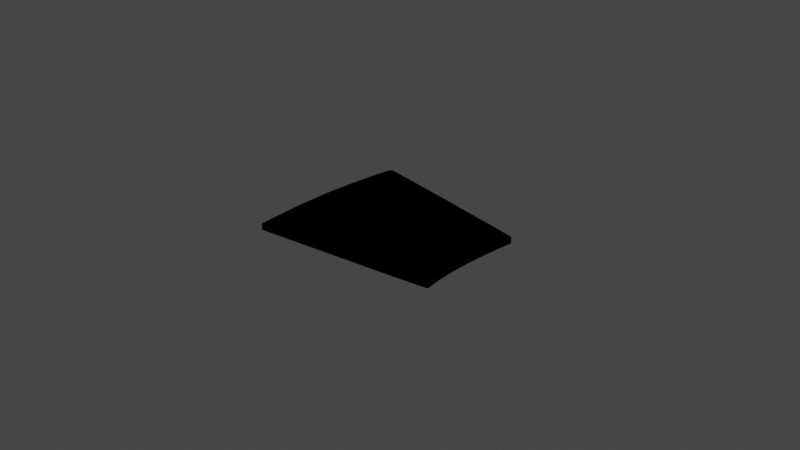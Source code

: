 # Source: Viereckgr.blend  (saved by Blender 2.93.20; exported with 4.5.12 LTS)
import bpy
from mathutils import Matrix  # noqa: F401  (used for matrix-valued properties, if any)

bpy.ops.wm.read_factory_settings(use_empty=True)
scene = bpy.context.scene
scene.name = 'Scene'

# ---- collections
col_collection = bpy.data.collections.new('Collection'); scene.collection.children.link(col_collection)

# ---- materials (node trees are filled in below, after node groups)
mat_svgmat_001 = bpy.data.materials.new('SVGMat.001')
mat_svgmat_001.use_transparent_shadow = False
mat_svgmat_001.diffuse_color = (0.0, 0.0, 0.0, 1.0)

# ---- material node trees

# ---- world
world_world = bpy.data.worlds.new('World'); scene.world = world_world
world_world.use_nodes = True; world_world.node_tree.nodes.clear()
_N = world_world.node_tree.nodes; _L = world_world.node_tree.links
n0 = _N.new('ShaderNodeOutputWorld'); n0.name = 'World Output'; n0.location = (300, 300)
n1 = _N.new('ShaderNodeBackground'); n1.name = 'Background'; n1.location = (10, 300)
n1.inputs[0].default_value = (0.05088, 0.05088, 0.05088, 1.0)
_L.new(n1.outputs[0], n0.inputs[0])
n0.is_active_output = True
world_world.color = (0.05088, 0.05088, 0.05088)
world_world.use_sun_shadow = False
world_world.sun_shadow_jitter_overblur = 0.0

# ---- lights
light_light = bpy.data.lights.new('Light', 'POINT')
light_light.transmission_factor = 0.0
light_light.energy = 1000.0
light_light.shadow_soft_size = 0.1
light_light.shadow_maximum_resolution = 0.006
light_light.use_absolute_resolution = True

# ---- meshes
me_curve_071 = bpy.data.meshes.new('Curve.071')
me_curve_071.from_pydata([(0.008488, 0.09652, 0.0), (0.008321, 0.09553, 0.0), (0.008151, 0.0945, 0.0), (0.007979, 0.09345, 0.0), (0.007809, 0.09238, 0.0), (0.007643, 0.09133, 0.0), (0.007483, 0.09029, 0.0), (0.007332, 0.08928, 0.0), (0.007191, 0.08832, 0.0), (0.007065, 0.08741, 0.0), (0.006954, 0.08658, 0.0), (0.006862, 0.08584, 0.0), (0.006791, 0.08519, 0.0), (0.00673, 0.08459, 0.0), (0.006666, 0.08399, 0.0), (0.006601, 0.0834, 0.0), (0.006536, 0.08281, 0.0), (0.006471, 0.08223, 0.0), (0.006408, 0.08168, 0.0), (0.006348, 0.08116, 0.0), (0.006291, 0.08068, 0.0), (0.006239, 0.08024, 0.0), (0.006192, 0.07985, 0.0), (0.006152, 0.07952, 0.0), (0.00612, 0.07926, 0.0), (0.006036, 0.0785, 0.0), (0.00595, 0.07739, 0.0), (0.005865, 0.07598, 0.0), (0.005782, 0.07433, 0.0), (0.005703, 0.07253, 0.0), (0.005631, 0.07062, 0.0), (0.005568, 0.06866, 0.0), (0.005516, 0.06674, 0.0), (0.005477, 0.06489, 0.0), (0.005453, 0.0632, 0.0), (0.005447, 0.06173, 0.0), (0.00546, 0.06053, 0.0), (0.00547, 0.06005, 0.0), (0.005479, 0.05956, 0.0), (0.005487, 0.05907, 0.0), (0.005493, 0.05857, 0.0), (0.005498, 0.05808, 0.0), (0.005501, 0.0576, 0.0), (0.005503, 0.05713, 0.0), (0.005502, 0.05669, 0.0), (0.0055, 0.05629, 0.0), (0.005496, 0.05592, 0.0), (0.00549, 0.05559, 0.0), (0.005481, 0.05531, 0.0), (0.005485, 0.05505, 0.0), (0.005491, 0.05477, 0.0), (0.005498, 0.05448, 0.0), (0.005507, 0.05418, 0.0), (0.005517, 0.05387, 0.0), (0.005529, 0.05357, 0.0), (0.005542, 0.05326, 0.0), (0.005556, 0.05297, 0.0), (0.005571, 0.05268, 0.0), (0.005586, 0.05242, 0.0), (0.005603, 0.05217, 0.0), (0.005619, 0.05195, 0.0), (0.005622, 0.05192, 0.0), (0.005631, 0.05184, 0.0), (0.005644, 0.05171, 0.0), (0.00566, 0.05156, 0.0), (0.005678, 0.05138, 0.0), (0.005698, 0.05119, 0.0), (0.005717, 0.051, 0.0), (0.005736, 0.05082, 0.0), (0.005752, 0.05067, 0.0), (0.005765, 0.05054, 0.0), (0.005773, 0.05046, 0.0), (0.005777, 0.05043, 0.0), (0.01572, 0.05112, 0.0), (0.02357, 0.05168, 0.0), (0.03068, 0.05219, 0.0), (0.03706, 0.05266, 0.0), (0.04273, 0.05308, 0.0), (0.0477, 0.05345, 0.0), (0.05197, 0.05378, 0.0), (0.05557, 0.05407, 0.0), (0.0585, 0.05432, 0.0), (0.06077, 0.05452, 0.0), (0.0624, 0.05469, 0.0), (0.06339, 0.05481, 0.0), (0.06376, 0.0549, 0.0), (0.06379, 0.05496, 0.0), (0.06381, 0.05505, 0.0), (0.06383, 0.05517, 0.0), (0.06384, 0.05533, 0.0), (0.06385, 0.05551, 0.0), (0.06386, 0.05572, 0.0), (0.06385, 0.05595, 0.0), (0.06385, 0.0562, 0.0), (0.06384, 0.05646, 0.0), (0.06382, 0.05673, 0.0), (0.0638, 0.05702, 0.0), (0.06378, 0.05731, 0.0), (0.06369, 0.05833, 0.0), (0.06362, 0.05948, 0.0), (0.06358, 0.06076, 0.0), (0.06356, 0.06215, 0.0), (0.06356, 0.06361, 0.0), (0.06358, 0.06514, 0.0), (0.06363, 0.06671, 0.0), (0.06369, 0.06831, 0.0), (0.06378, 0.06991, 0.0), (0.06389, 0.0715, 0.0), (0.06402, 0.07305, 0.0), (0.06417, 0.07455, 0.0), (0.0643, 0.07578, 0.0), (0.06446, 0.07716, 0.0), (0.06465, 0.07864, 0.0), (0.06486, 0.08018, 0.0), (0.06508, 0.08174, 0.0), (0.0653, 0.08329, 0.0), (0.06553, 0.08478, 0.0), (0.06574, 0.08617, 0.0), (0.06595, 0.08742, 0.0), (0.06614, 0.08848, 0.0), (0.0663, 0.08933, 0.0), (0.06643, 0.08991, 0.0), (0.06635, 0.08997, 0.0), (0.0661, 0.09008, 0.0), (0.06569, 0.09022, 0.0), (0.06512, 0.0904, 0.0), (0.06442, 0.09061, 0.0), (0.06359, 0.09085, 0.0), (0.06265, 0.09111, 0.0), (0.0616, 0.09139, 0.0), (0.06047, 0.09169, 0.0), (0.05925, 0.092, 0.0), (0.05797, 0.09233, 0.0), (0.05664, 0.09266, 0.0), (0.05526, 0.09298, 0.0), (0.05389, 0.0933, 0.0), (0.05253, 0.09362, 0.0), (0.0512, 0.09394, 0.0), (0.04992, 0.09425, 0.0), (0.0487, 0.09455, 0.0), (0.04755, 0.09483, 0.0), (0.04651, 0.09509, 0.0), (0.04557, 0.09532, 0.0), (0.04476, 0.09552, 0.0), (0.0441, 0.09569, 0.0), (0.04359, 0.09582, 0.0), (0.04131, 0.0964, 0.0), (0.03846, 0.09711, 0.0), (0.03517, 0.09792, 0.0), (0.0316, 0.09878, 0.0), (0.02789, 0.09967, 0.0), (0.02419, 0.1005, 0.0), (0.02063, 0.1014, 0.0), (0.01738, 0.1021, 0.0), (0.01457, 0.1028, 0.0), (0.01234, 0.1033, 0.0), (0.01085, 0.1036, 0.0), (0.01024, 0.1036, 0.0), (0.01017, 0.1036, 0.0), (0.01008, 0.1034, 0.0), (0.009969, 0.103, 0.0), (0.009841, 0.1026, 0.0), (0.009699, 0.1021, 0.0), (0.009545, 0.1015, 0.0), (0.009381, 0.1008, 0.0), (0.009209, 0.1001, 0.0), (0.009031, 0.09925, 0.0), (0.008851, 0.09839, 0.0), (0.008669, 0.09747, 0.0), (0.008488, 0.09652, 0.001992), (0.008321, 0.09553, 0.001992), (0.008151, 0.0945, 0.001992), (0.007979, 0.09345, 0.001992), (0.007809, 0.09238, 0.001992), (0.007643, 0.09133, 0.001992), (0.007483, 0.09029, 0.001992), (0.007332, 0.08928, 0.001992), (0.007191, 0.08832, 0.001992), (0.007065, 0.08741, 0.001992), (0.006954, 0.08658, 0.001992), (0.006862, 0.08584, 0.001992), (0.006791, 0.08519, 0.001992), (0.00673, 0.08459, 0.001992), (0.006666, 0.08399, 0.001992), (0.006601, 0.0834, 0.001992), (0.006536, 0.08281, 0.001992), (0.006471, 0.08223, 0.001992), (0.006408, 0.08168, 0.001992), (0.006348, 0.08116, 0.001992), (0.006291, 0.08068, 0.001992), (0.006239, 0.08024, 0.001992), (0.006192, 0.07985, 0.001992), (0.006152, 0.07952, 0.001992), (0.00612, 0.07926, 0.001992), (0.006036, 0.0785, 0.001992), (0.00595, 0.07739, 0.001992), (0.005865, 0.07598, 0.001992), (0.005782, 0.07433, 0.001992), (0.005703, 0.07253, 0.001992), (0.005631, 0.07062, 0.001992), (0.005568, 0.06866, 0.001992), (0.005516, 0.06674, 0.001992), (0.005477, 0.06489, 0.001992), (0.005453, 0.0632, 0.001992), (0.005447, 0.06173, 0.001992), (0.00546, 0.06053, 0.001992), (0.00547, 0.06005, 0.001992), (0.005479, 0.05956, 0.001992), (0.005487, 0.05907, 0.001992), (0.005493, 0.05857, 0.001992), (0.005498, 0.05808, 0.001992), (0.005501, 0.0576, 0.001992), (0.005503, 0.05713, 0.001992), (0.005502, 0.05669, 0.001992), (0.0055, 0.05629, 0.001992), (0.005496, 0.05592, 0.001992), (0.00549, 0.05559, 0.001992), (0.005481, 0.05531, 0.001992), (0.005485, 0.05505, 0.001992), (0.005491, 0.05477, 0.001992), (0.005498, 0.05448, 0.001992), (0.005507, 0.05418, 0.001992), (0.005517, 0.05387, 0.001992), (0.005529, 0.05357, 0.001992), (0.005542, 0.05326, 0.001992), (0.005556, 0.05297, 0.001992), (0.005571, 0.05268, 0.001992), (0.005586, 0.05242, 0.001992), (0.005603, 0.05217, 0.001992), (0.005619, 0.05195, 0.001992), (0.005622, 0.05192, 0.001992), (0.005631, 0.05184, 0.001992), (0.005644, 0.05171, 0.001992), (0.00566, 0.05156, 0.001992), (0.005678, 0.05138, 0.001992), (0.005698, 0.05119, 0.001992), (0.005717, 0.051, 0.001992), (0.005736, 0.05082, 0.001992), (0.005752, 0.05067, 0.001992), (0.005765, 0.05054, 0.001992), (0.005773, 0.05046, 0.001992), (0.005777, 0.05043, 0.001992), (0.01572, 0.05112, 0.001992), (0.02357, 0.05168, 0.001992), (0.03068, 0.05219, 0.001992), (0.03706, 0.05266, 0.001992), (0.04273, 0.05308, 0.001992), (0.0477, 0.05345, 0.001992), (0.05197, 0.05378, 0.001992), (0.05557, 0.05407, 0.001992), (0.0585, 0.05432, 0.001992), (0.06077, 0.05452, 0.001992), (0.0624, 0.05469, 0.001992), (0.06339, 0.05481, 0.001992), (0.06376, 0.0549, 0.001992), (0.06379, 0.05496, 0.001992), (0.06381, 0.05505, 0.001992), (0.06383, 0.05517, 0.001992), (0.06384, 0.05533, 0.001992), (0.06385, 0.05551, 0.001992), (0.06386, 0.05572, 0.001992), (0.06385, 0.05595, 0.001992), (0.06385, 0.0562, 0.001992), (0.06384, 0.05646, 0.001992), (0.06382, 0.05673, 0.001992), (0.0638, 0.05702, 0.001992), (0.06378, 0.05731, 0.001992), (0.06369, 0.05833, 0.001992), (0.06362, 0.05948, 0.001992), (0.06358, 0.06076, 0.001992), (0.06356, 0.06215, 0.001992), (0.06356, 0.06361, 0.001992), (0.06358, 0.06514, 0.001992), (0.06363, 0.06671, 0.001992), (0.06369, 0.06831, 0.001992), (0.06378, 0.06991, 0.001992), (0.06389, 0.0715, 0.001992), (0.06402, 0.07305, 0.001992), (0.06417, 0.07455, 0.001992), (0.0643, 0.07578, 0.001992), (0.06446, 0.07716, 0.001992), (0.06465, 0.07864, 0.001992), (0.06486, 0.08018, 0.001992), (0.06508, 0.08174, 0.001992), (0.0653, 0.08329, 0.001992), (0.06553, 0.08478, 0.001992), (0.06574, 0.08617, 0.001992), (0.06595, 0.08742, 0.001992), (0.06614, 0.08848, 0.001992), (0.0663, 0.08933, 0.001992), (0.06643, 0.08991, 0.001992), (0.06635, 0.08997, 0.001992), (0.0661, 0.09008, 0.001992), (0.06569, 0.09022, 0.001992), (0.06512, 0.0904, 0.001992), (0.06442, 0.09061, 0.001992), (0.06359, 0.09085, 0.001992), (0.06265, 0.09111, 0.001992), (0.0616, 0.09139, 0.001992), (0.06047, 0.09169, 0.001992), (0.05925, 0.092, 0.001992), (0.05797, 0.09233, 0.001992), (0.05664, 0.09266, 0.001992), (0.05526, 0.09298, 0.001992), (0.05389, 0.0933, 0.001992), (0.05253, 0.09362, 0.001992), (0.0512, 0.09394, 0.001992), (0.04992, 0.09425, 0.001992), (0.0487, 0.09455, 0.001992), (0.04755, 0.09483, 0.001992), (0.04651, 0.09509, 0.001992), (0.04557, 0.09532, 0.001992), (0.04476, 0.09552, 0.001992), (0.0441, 0.09569, 0.001992), (0.04359, 0.09582, 0.001992), (0.04131, 0.0964, 0.001992), (0.03846, 0.09711, 0.001992), (0.03517, 0.09792, 0.001992), (0.0316, 0.09878, 0.001992), (0.02789, 0.09967, 0.001992), (0.02419, 0.1005, 0.001992), (0.02063, 0.1014, 0.001992), (0.01738, 0.1021, 0.001992), (0.01457, 0.1028, 0.001992), (0.01234, 0.1033, 0.001992), (0.01085, 0.1036, 0.001992), (0.01024, 0.1036, 0.001992), (0.01017, 0.1036, 0.001992), (0.01008, 0.1034, 0.001992), (0.009969, 0.103, 0.001992), (0.009841, 0.1026, 0.001992), (0.009699, 0.1021, 0.001992), (0.009545, 0.1015, 0.001992), (0.009381, 0.1008, 0.001992), (0.009209, 0.1001, 0.001992), (0.009031, 0.09925, 0.001992), (0.008851, 0.09839, 0.001992), (0.008669, 0.09747, 0.001992)], [], [(158, 157, 156), (159, 158, 156), (160, 159, 156), (160, 156, 155), (161, 160, 155), (162, 161, 155), (162, 155, 154), (163, 162, 154), (164, 163, 154), (164, 154, 153), (165, 164, 153), (166, 165, 153), (166, 153, 152), (167, 166, 152), (168, 167, 152), (168, 152, 151), (0, 168, 151), (1, 0, 151), (1, 151, 150), (2, 1, 150), (3, 2, 150), (3, 150, 149), (4, 3, 149), (5, 4, 149), (5, 149, 148), (6, 5, 148), (6, 148, 147), (7, 6, 147), (8, 7, 147), (8, 147, 146), (9, 8, 146), (10, 9, 146), (10, 146, 145), (11, 10, 145), (12, 11, 145), (12, 145, 144), (12, 144, 143), (13, 12, 143), (13, 143, 142), (13, 142, 141), (14, 13, 141), (14, 141, 140), (15, 14, 140), (15, 140, 139), (16, 15, 139), (16, 139, 138), (17, 16, 138), (17, 138, 137), (18, 17, 137), (19, 18, 137), (19, 137, 136), (20, 19, 136), (20, 136, 135), (21, 20, 135), (22, 21, 135), (22, 135, 134), (23, 22, 134), (24, 23, 134), (24, 134, 133), (25, 24, 133), (25, 133, 132), (26, 25, 132), (26, 132, 131), (27, 26, 131), (27, 131, 130), (27, 130, 129), (27, 129, 128), (28, 27, 128), (28, 128, 127), (28, 127, 126), (28, 126, 125), (29, 28, 125), (29, 125, 124), (29, 124, 123), (29, 123, 122), (29, 122, 121), (29, 121, 120), (29, 120, 119), (30, 29, 119), (30, 119, 118), (30, 118, 117), (31, 30, 117), (31, 117, 116), (32, 31, 116), (32, 116, 115), (32, 115, 114), (33, 32, 114), (33, 114, 113), (34, 33, 113), (34, 113, 112), (35, 34, 112), (35, 112, 111), (36, 35, 111), (36, 111, 110), (37, 36, 110), (38, 37, 110), (38, 110, 109), (39, 38, 109), (40, 39, 109), (41, 40, 109), (41, 109, 108), (42, 41, 108), (43, 42, 108), (44, 43, 108), (44, 108, 107), (45, 44, 107), (46, 45, 107), (47, 46, 107), (48, 47, 107), (48, 107, 106), (49, 48, 106), (50, 49, 106), (51, 50, 106), (52, 51, 106), (53, 52, 106), (53, 106, 105), (54, 53, 105), (55, 54, 105), (56, 55, 105), (57, 56, 105), (58, 57, 105), (59, 58, 105), (59, 105, 104), (60, 59, 104), (61, 60, 104), (62, 61, 104), (63, 62, 104), (64, 63, 104), (65, 64, 104), (66, 65, 104), (67, 66, 104), (68, 67, 104), (69, 68, 104), (69, 104, 103), (70, 69, 103), (71, 70, 103), (72, 71, 103), (73, 72, 103), (73, 103, 102), (74, 73, 102), (74, 102, 101), (75, 74, 101), (75, 101, 100), (76, 75, 100), (76, 100, 99), (77, 76, 99), (77, 99, 98), (78, 77, 98), (78, 98, 97), (79, 78, 97), (79, 97, 96), (80, 79, 96), (80, 96, 95), (80, 95, 94), (80, 94, 93), (81, 80, 93), (81, 93, 92), (81, 92, 91), (82, 81, 91), (82, 91, 90), (82, 90, 89), (83, 82, 89), (83, 89, 88), (83, 88, 87), (84, 83, 87), (84, 87, 86), (84, 86, 85), (327, 325, 326), (328, 325, 327), (329, 325, 328), (329, 324, 325), (330, 324, 329), (331, 324, 330), (331, 323, 324), (332, 323, 331), (333, 323, 332), (333, 322, 323), (334, 322, 333), (335, 322, 334), (335, 321, 322), (336, 321, 335), (337, 321, 336), (337, 320, 321), (169, 320, 337), (170, 320, 169), (170, 319, 320), (171, 319, 170), (172, 319, 171), (172, 318, 319), (173, 318, 172), (174, 318, 173), (174, 317, 318), (175, 317, 174), (175, 316, 317), (176, 316, 175), (177, 316, 176), (177, 315, 316), (178, 315, 177), (179, 315, 178), (179, 314, 315), (180, 314, 179), (181, 314, 180), (181, 313, 314), (181, 312, 313), (182, 312, 181), (182, 311, 312), (182, 310, 311), (183, 310, 182), (183, 309, 310), (184, 309, 183), (184, 308, 309), (185, 308, 184), (185, 307, 308), (186, 307, 185), (186, 306, 307), (187, 306, 186), (188, 306, 187), (188, 305, 306), (189, 305, 188), (189, 304, 305), (190, 304, 189), (191, 304, 190), (191, 303, 304), (192, 303, 191), (193, 303, 192), (193, 302, 303), (194, 302, 193), (194, 301, 302), (195, 301, 194), (195, 300, 301), (196, 300, 195), (196, 299, 300), (196, 298, 299), (196, 297, 298), (197, 297, 196), (197, 296, 297), (197, 295, 296), (197, 294, 295), (198, 294, 197), (198, 293, 294), (198, 292, 293), (198, 291, 292), (198, 290, 291), (198, 289, 290), (198, 288, 289), (199, 288, 198), (199, 287, 288), (199, 286, 287), (200, 286, 199), (200, 285, 286), (201, 285, 200), (201, 284, 285), (201, 283, 284), (202, 283, 201), (202, 282, 283), (203, 282, 202), (203, 281, 282), (204, 281, 203), (204, 280, 281), (205, 280, 204), (205, 279, 280), (206, 279, 205), (207, 279, 206), (207, 278, 279), (208, 278, 207), (209, 278, 208), (210, 278, 209), (210, 277, 278), (211, 277, 210), (212, 277, 211), (213, 277, 212), (213, 276, 277), (214, 276, 213), (215, 276, 214), (216, 276, 215), (217, 276, 216), (217, 275, 276), (218, 275, 217), (219, 275, 218), (220, 275, 219), (221, 275, 220), (222, 275, 221), (222, 274, 275), (223, 274, 222), (224, 274, 223), (225, 274, 224), (226, 274, 225), (227, 274, 226), (228, 274, 227), (228, 273, 274), (229, 273, 228), (230, 273, 229), (231, 273, 230), (232, 273, 231), (233, 273, 232), (234, 273, 233), (235, 273, 234), (236, 273, 235), (237, 273, 236), (238, 273, 237), (238, 272, 273), (239, 272, 238), (240, 272, 239), (241, 272, 240), (242, 272, 241), (242, 271, 272), (243, 271, 242), (243, 270, 271), (244, 270, 243), (244, 269, 270), (245, 269, 244), (245, 268, 269), (246, 268, 245), (246, 267, 268), (247, 267, 246), (247, 266, 267), (248, 266, 247), (248, 265, 266), (249, 265, 248), (249, 264, 265), (249, 263, 264), (249, 262, 263), (250, 262, 249), (250, 261, 262), (250, 260, 261), (251, 260, 250), (251, 259, 260), (251, 258, 259), (252, 258, 251), (252, 257, 258), (252, 256, 257), (253, 256, 252), (253, 255, 256), (253, 254, 255), (32, 33, 202, 201), (132, 133, 302, 301), (50, 51, 220, 219), (87, 88, 257, 256), (153, 154, 323, 322), (25, 26, 195, 194), (83, 84, 253, 252), (144, 145, 314, 313), (102, 103, 272, 271), (164, 165, 334, 333), (51, 52, 221, 220), (113, 114, 283, 282), (73, 74, 243, 242), (143, 144, 313, 312), (33, 34, 203, 202), (165, 166, 335, 334), (131, 132, 301, 300), (52, 53, 222, 221), (86, 87, 256, 255), (12, 13, 182, 181), (26, 27, 196, 195), (84, 85, 254, 253), (101, 102, 271, 270), (85, 86, 255, 254), (112, 113, 282, 281), (74, 75, 244, 243), (152, 153, 322, 321), (105, 106, 275, 274), (142, 143, 312, 311), (34, 35, 204, 203), (166, 167, 336, 335), (130, 131, 300, 299), (53, 54, 223, 222), (141, 142, 311, 310), (100, 101, 270, 269), (167, 168, 337, 336), (129, 130, 299, 298), (54, 55, 224, 223), (13, 14, 183, 182), (111, 112, 281, 280), (75, 76, 245, 244), (35, 36, 205, 204), (128, 129, 298, 297), (55, 56, 225, 224), (151, 152, 321, 320), (27, 28, 197, 196), (140, 141, 310, 309), (99, 100, 269, 268), (168, 0, 169, 337), (56, 57, 226, 225), (14, 15, 184, 183), (110, 111, 280, 279), (76, 77, 246, 245), (36, 37, 206, 205), (0, 1, 170, 169), (127, 128, 297, 296), (57, 58, 227, 226), (139, 140, 309, 308), (37, 38, 207, 206), (98, 99, 268, 267), (126, 127, 296, 295), (58, 59, 228, 227), (15, 16, 185, 184), (77, 78, 247, 246), (150, 151, 320, 319), (1, 2, 171, 170), (125, 126, 295, 294), (109, 110, 279, 278), (28, 29, 198, 197), (104, 105, 274, 273), (138, 139, 308, 307), (38, 39, 208, 207), (97, 98, 267, 266), (2, 3, 172, 171), (59, 60, 229, 228), (16, 17, 186, 185), (78, 79, 248, 247), (39, 40, 209, 208), (124, 125, 294, 293), (60, 61, 230, 229), (149, 150, 319, 318), (137, 138, 307, 306), (40, 41, 210, 209), (96, 97, 266, 265), (3, 4, 173, 172), (123, 124, 293, 292), (61, 62, 231, 230), (17, 18, 187, 186), (79, 80, 249, 248), (4, 5, 174, 173), (122, 123, 292, 291), (62, 63, 232, 231), (18, 19, 188, 187), (108, 109, 278, 277), (41, 42, 211, 210), (95, 96, 265, 264), (121, 122, 291, 290), (63, 64, 233, 232), (148, 149, 318, 317), (136, 137, 306, 305), (42, 43, 212, 211), (94, 95, 264, 263), (5, 6, 175, 174), (120, 121, 290, 289), (64, 65, 234, 233), (157, 158, 327, 326), (19, 20, 189, 188), (43, 44, 213, 212), (93, 94, 263, 262), (119, 120, 289, 288), (65, 66, 235, 234), (156, 157, 326, 325), (80, 81, 250, 249), (147, 148, 317, 316), (29, 30, 199, 198), (158, 159, 328, 327), (135, 136, 305, 304), (6, 7, 176, 175), (66, 67, 236, 235), (20, 21, 190, 189), (107, 108, 277, 276), (159, 160, 329, 328), (44, 45, 214, 213), (92, 93, 262, 261), (7, 8, 177, 176), (118, 119, 288, 287), (67, 68, 237, 236), (21, 22, 191, 190), (45, 46, 215, 214), (91, 92, 261, 260), (117, 118, 287, 286), (68, 69, 238, 237), (155, 156, 325, 324), (81, 82, 251, 250), (146, 147, 316, 315), (30, 31, 200, 199), (160, 161, 330, 329), (134, 135, 304, 303), (46, 47, 216, 215), (8, 9, 178, 177), (22, 23, 192, 191), (103, 104, 273, 272), (161, 162, 331, 330), (47, 48, 217, 216), (90, 91, 260, 259), (9, 10, 179, 178), (116, 117, 286, 285), (69, 70, 239, 238), (23, 24, 193, 192), (31, 32, 201, 200), (89, 90, 259, 258), (70, 71, 240, 239), (154, 155, 324, 323), (106, 107, 276, 275), (82, 83, 252, 251), (145, 146, 315, 314), (162, 163, 332, 331), (133, 134, 303, 302), (48, 49, 218, 217), (10, 11, 180, 179), (115, 116, 285, 284), (71, 72, 241, 240), (24, 25, 194, 193), (163, 164, 333, 332), (49, 50, 219, 218), (88, 89, 258, 257), (11, 12, 181, 180), (114, 115, 284, 283), (72, 73, 242, 241)])
_uv = me_curve_071.uv_layers.new(name='UVMap')
_uv.uv.foreach_set('vector', [0.9405, 0.0, 0.9345, 0.0, 0.9286, 0.0, 0.9464, 0.0, 0.9405, 0.0, 0.9286, 0.0, 0.9524, 0.0, 0.9464, 0.0, 0.9286, 0.0, 0.9524, 0.0, 0.9286, 0.0, 0.9226, 0.0, 0.9583, 0.0, 0.9524, 0.0, 0.9226, 0.0, 0.9643, 0.0, 0.9583, 0.0, 0.9226, 0.0, 0.9643, 0.0, 0.9226, 0.0, 0.9167, 0.0, 0.9702, 0.0, 0.9643, 0.0, 0.9167, 0.0, 0.9762, 0.0, 0.9702, 0.0, 0.9167, 0.0, 0.9762, 0.0, 0.9167, 0.0, 0.9107, 0.0, 0.9821, 0.0, 0.9762, 0.0, 0.9107, 0.0, 0.9881, 0.0, 0.9821, 0.0, 0.9107, 0.0, 0.9881, 0.0, 0.9107, 0.0, 0.9048, 0.0, 0.994, 0.0, 0.9881, 0.0, 0.9048, 0.0, 1.0, 0.0, 0.994, 0.0, 0.9048, 0.0, 1.0, 0.0, 0.9048, 0.0, 0.8988, 0.0, 0.0, 0.0, 1.0, 0.0, 0.8988, 0.0, 0.005952, 0.0, 0.0, 0.0, 0.8988, 0.0, 0.005952, 0.0, 0.8988, 0.0, 0.8929, 0.0, 0.0119, 0.0, 0.005952, 0.0, 0.8929, 0.0, 0.01786, 0.0, 0.0119, 0.0, 0.8929, 0.0, 0.01786, 0.0, 0.8929, 0.0, 0.8869, 0.0, 0.02381, 0.0, 0.01786, 0.0, 0.8869, 0.0, 0.02976, 0.0, 0.02381, 0.0, 0.8869, 0.0, 0.02976, 0.0, 0.8869, 0.0, 0.881, 0.0, 0.03571, 0.0, 0.02976, 0.0, 0.881, 0.0, 0.03571, 0.0, 0.881, 0.0, 0.875, 0.0, 0.04167, 0.0, 0.03571, 0.0, 0.875, 0.0, 0.04762, 0.0, 0.04167, 0.0, 0.875, 0.0, 0.04762, 0.0, 0.875, 0.0, 0.869, 0.0, 0.05357, 0.0, 0.04762, 0.0, 0.869, 0.0, 0.05952, 0.0, 0.05357, 0.0, 0.869, 0.0, 0.05952, 0.0, 0.869, 0.0, 0.8631, 0.0, 0.06548, 0.0, 0.05952, 0.0, 0.8631, 0.0, 0.07143, 0.0, 0.06548, 0.0, 0.8631, 0.0, 0.07143, 0.0, 0.8631, 0.0, 0.8571, 0.0, 0.07143, 0.0, 0.8571, 0.0, 0.8512, 0.0, 0.07738, 0.0, 0.07143, 0.0, 0.8512, 0.0, 0.07738, 0.0, 0.8512, 0.0, 0.8452, 0.0, 0.07738, 0.0, 0.8452, 0.0, 0.8393, 0.0, 0.08333, 0.0, 0.07738, 0.0, 0.8393, 0.0, 0.08333, 0.0, 0.8393, 0.0, 0.8333, 0.0, 0.08929, 0.0, 0.08333, 0.0, 0.8333, 0.0, 0.08929, 0.0, 0.8333, 0.0, 0.8274, 0.0, 0.09524, 0.0, 0.08929, 0.0, 0.8274, 0.0, 0.09524, 0.0, 0.8274, 0.0, 0.8214, 0.0, 0.1012, 0.0, 0.09524, 0.0, 0.8214, 0.0, 0.1012, 0.0, 0.8214, 0.0, 0.8155, 0.0, 0.1071, 0.0, 0.1012, 0.0, 0.8155, 0.0, 0.1131, 0.0, 0.1071, 0.0, 0.8155, 0.0, 0.1131, 0.0, 0.8155, 0.0, 0.8095, 0.0, 0.119, 0.0, 0.1131, 0.0, 0.8095, 0.0, 0.119, 0.0, 0.8095, 0.0, 0.8036, 0.0, 0.125, 0.0, 0.119, 0.0, 0.8036, 0.0, 0.131, 0.0, 0.125, 0.0, 0.8036, 0.0, 0.131, 0.0, 0.8036, 0.0, 0.7976, 0.0, 0.1369, 0.0, 0.131, 0.0, 0.7976, 0.0, 0.1429, 0.0, 0.1369, 0.0, 0.7976, 0.0, 0.1429, 0.0, 0.7976, 0.0, 0.7917, 0.0, 0.1488, 0.0, 0.1429, 0.0, 0.7917, 0.0, 0.1488, 0.0, 0.7917, 0.0, 0.7857, 0.0, 0.1548, 0.0, 0.1488, 0.0, 0.7857, 0.0, 0.1548, 0.0, 0.7857, 0.0, 0.7798, 0.0, 0.1607, 0.0, 0.1548, 0.0, 0.7798, 0.0, 0.1607, 0.0, 0.7798, 0.0, 0.7738, 0.0, 0.1607, 0.0, 0.7738, 0.0, 0.7679, 0.0, 0.1607, 0.0, 0.7679, 0.0, 0.7619, 0.0, 0.1667, 0.0, 0.1607, 0.0, 0.7619, 0.0, 0.1667, 0.0, 0.7619, 0.0, 0.756, 0.0, 0.1667, 0.0, 0.756, 0.0, 0.75, 0.0, 0.1667, 0.0, 0.75, 0.0, 0.744, 0.0, 0.1726, 0.0, 0.1667, 0.0, 0.744, 0.0, 0.1726, 0.0, 0.744, 0.0, 0.7381, 0.0, 0.1726, 0.0, 0.7381, 0.0, 0.7321, 0.0, 0.1726, 0.0, 0.7321, 0.0, 0.7262, 0.0, 0.1726, 0.0, 0.7262, 0.0, 0.7202, 0.0, 0.1726, 0.0, 0.7202, 0.0, 0.7143, 0.0, 0.1726, 0.0, 0.7143, 0.0, 0.7083, 0.0, 0.1786, 0.0, 0.1726, 0.0, 0.7083, 0.0, 0.1786, 0.0, 0.7083, 0.0, 0.7024, 0.0, 0.1786, 0.0, 0.7024, 0.0, 0.6964, 0.0, 0.1845, 0.0, 0.1786, 0.0, 0.6964, 0.0, 0.1845, 0.0, 0.6964, 0.0, 0.6905, 0.0, 0.1905, 0.0, 0.1845, 0.0, 0.6905, 0.0, 0.1905, 0.0, 0.6905, 0.0, 0.6845, 0.0, 0.1905, 0.0, 0.6845, 0.0, 0.6786, 0.0, 0.1964, 0.0, 0.1905, 0.0, 0.6786, 0.0, 0.1964, 0.0, 0.6786, 0.0, 0.6726, 0.0, 0.2024, 0.0, 0.1964, 0.0, 0.6726, 0.0, 0.2024, 0.0, 0.6726, 0.0, 0.6667, 0.0, 0.2083, 0.0, 0.2024, 0.0, 0.6667, 0.0, 0.2083, 0.0, 0.6667, 0.0, 0.6607, 0.0, 0.2143, 0.0, 0.2083, 0.0, 0.6607, 0.0, 0.2143, 0.0, 0.6607, 0.0, 0.6548, 0.0, 0.2202, 0.0, 0.2143, 0.0, 0.6548, 0.0, 0.2262, 0.0, 0.2202, 0.0, 0.6548, 0.0, 0.2262, 0.0, 0.6548, 0.0, 0.6488, 0.0, 0.2321, 0.0, 0.2262, 0.0, 0.6488, 0.0, 0.2381, 0.0, 0.2321, 0.0, 0.6488, 0.0, 0.244, 0.0, 0.2381, 0.0, 0.6488, 0.0, 0.244, 0.0, 0.6488, 0.0, 0.6429, 0.0, 0.25, 0.0, 0.244, 0.0, 0.6429, 0.0, 0.256, 0.0, 0.25, 0.0, 0.6429, 0.0, 0.2619, 0.0, 0.256, 0.0, 0.6429, 0.0, 0.2619, 0.0, 0.6429, 0.0, 0.6369, 0.0, 0.2679, 0.0, 0.2619, 0.0, 0.6369, 0.0, 0.2738, 0.0, 0.2679, 0.0, 0.6369, 0.0, 0.2798, 0.0, 0.2738, 0.0, 0.6369, 0.0, 0.2857, 0.0, 0.2798, 0.0, 0.6369, 0.0, 0.2857, 0.0, 0.6369, 0.0, 0.631, 0.0, 0.2917, 0.0, 0.2857, 0.0, 0.631, 0.0, 0.2976, 0.0, 0.2917, 0.0, 0.631, 0.0, 0.3036, 0.0, 0.2976, 0.0, 0.631, 0.0, 0.3095, 0.0, 0.3036, 0.0, 0.631, 0.0, 0.3155, 0.0, 0.3095, 0.0, 0.631, 0.0, 0.3155, 0.0, 0.631, 0.0, 0.625, 0.0, 0.3214, 0.0, 0.3155, 0.0, 0.625, 0.0, 0.3274, 0.0, 0.3214, 0.0, 0.625, 0.0, 0.3333, 0.0, 0.3274, 0.0, 0.625, 0.0, 0.3393, 0.0, 0.3333, 0.0, 0.625, 0.0, 0.3452, 0.0, 0.3393, 0.0, 0.625, 0.0, 0.3512, 0.0, 0.3452, 0.0, 0.625, 0.0, 0.3512, 0.0, 0.625, 0.0, 0.619, 0.0, 0.3571, 0.0, 0.3512, 0.0, 0.619, 0.0, 0.3631, 0.0, 0.3571, 0.0, 0.619, 0.0, 0.369, 0.0, 0.3631, 0.0, 0.619, 0.0, 0.375, 0.0, 0.369, 0.0, 0.619, 0.0, 0.381, 0.0, 0.375, 0.0, 0.619, 0.0, 0.3869, 0.0, 0.381, 0.0, 0.619, 0.0, 0.3929, 0.0, 0.3869, 0.0, 0.619, 0.0, 0.3988, 0.0, 0.3929, 0.0, 0.619, 0.0, 0.4048, 0.0, 0.3988, 0.0, 0.619, 0.0, 0.4107, 0.0, 0.4048, 0.0, 0.619, 0.0, 0.4107, 0.0, 0.619, 0.0, 0.6131, 0.0, 0.4167, 0.0, 0.4107, 0.0, 0.6131, 0.0, 0.4226, 0.0, 0.4167, 0.0, 0.6131, 0.0, 0.4286, 0.0, 0.4226, 0.0, 0.6131, 0.0, 0.4345, 0.0, 0.4286, 0.0, 0.6131, 0.0, 0.4345, 0.0, 0.6131, 0.0, 0.6071, 0.0, 0.4405, 0.0, 0.4345, 0.0, 0.6071, 0.0, 0.4405, 0.0, 0.6071, 0.0, 0.6012, 0.0, 0.4464, 0.0, 0.4405, 0.0, 0.6012, 0.0, 0.4464, 0.0, 0.6012, 0.0, 0.5952, 0.0, 0.4524, 0.0, 0.4464, 0.0, 0.5952, 0.0, 0.4524, 0.0, 0.5952, 0.0, 0.5893, 0.0, 0.4583, 0.0, 0.4524, 0.0, 0.5893, 0.0, 0.4583, 0.0, 0.5893, 0.0, 0.5833, 0.0, 0.4643, 0.0, 0.4583, 0.0, 0.5833, 0.0, 0.4643, 0.0, 0.5833, 0.0, 0.5774, 0.0, 0.4702, 0.0, 0.4643, 0.0, 0.5774, 0.0, 0.4702, 0.0, 0.5774, 0.0, 0.5714, 0.0, 0.4762, 0.0, 0.4702, 0.0, 0.5714, 0.0, 0.4762, 0.0, 0.5714, 0.0, 0.5655, 0.0, 0.4762, 0.0, 0.5655, 0.0, 0.5595, 0.0, 0.4762, 0.0, 0.5595, 0.0, 0.5536, 0.0, 0.4821, 0.0, 0.4762, 0.0, 0.5536, 0.0, 0.4821, 0.0, 0.5536, 0.0, 0.5476, 0.0, 0.4821, 0.0, 0.5476, 0.0, 0.5417, 0.0, 0.4881, 0.0, 0.4821, 0.0, 0.5417, 0.0, 0.4881, 0.0, 0.5417, 0.0, 0.5357, 0.0, 0.4881, 0.0, 0.5357, 0.0, 0.5298, 0.0, 0.494, 0.0, 0.4881, 0.0, 0.5298, 0.0, 0.494, 0.0, 0.5298, 0.0, 0.5238, 0.0, 0.494, 0.0, 0.5238, 0.0, 0.5179, 0.0, 0.5, 0.0, 0.494, 0.0, 0.5179, 0.0, 0.5, 0.0, 0.5179, 0.0, 0.5119, 0.0, 0.5, 0.0, 0.5119, 0.0, 0.506, 0.0, 0.9405, 0.0, 0.9286, 0.0, 0.9345, 0.0, 0.9464, 0.0, 0.9286, 0.0, 0.9405, 0.0, 0.9524, 0.0, 0.9286, 0.0, 0.9464, 0.0, 0.9524, 0.0, 0.9226, 0.0, 0.9286, 0.0, 0.9583, 0.0, 0.9226, 0.0, 0.9524, 0.0, 0.9643, 0.0, 0.9226, 0.0, 0.9583, 0.0, 0.9643, 0.0, 0.9167, 0.0, 0.9226, 0.0, 0.9702, 0.0, 0.9167, 0.0, 0.9643, 0.0, 0.9762, 0.0, 0.9167, 0.0, 0.9702, 0.0, 0.9762, 0.0, 0.9107, 0.0, 0.9167, 0.0, 0.9821, 0.0, 0.9107, 0.0, 0.9762, 0.0, 0.9881, 0.0, 0.9107, 0.0, 0.9821, 0.0, 0.9881, 0.0, 0.9048, 0.0, 0.9107, 0.0, 0.994, 0.0, 0.9048, 0.0, 0.9881, 0.0, 1.0, 0.0, 0.9048, 0.0, 0.994, 0.0, 1.0, 0.0, 0.8988, 0.0, 0.9048, 0.0, 0.0, 0.0, 0.8988, 0.0, 1.0, 0.0, 0.005952, 0.0, 0.8988, 0.0, 0.0, 0.0, 0.005952, 0.0, 0.8929, 0.0, 0.8988, 0.0, 0.0119, 0.0, 0.8929, 0.0, 0.005952, 0.0, 0.01786, 0.0, 0.8929, 0.0, 0.0119, 0.0, 0.01786, 0.0, 0.8869, 0.0, 0.8929, 0.0, 0.02381, 0.0, 0.8869, 0.0, 0.01786, 0.0, 0.02976, 0.0, 0.8869, 0.0, 0.02381, 0.0, 0.02976, 0.0, 0.881, 0.0, 0.8869, 0.0, 0.03571, 0.0, 0.881, 0.0, 0.02976, 0.0, 0.03571, 0.0, 0.875, 0.0, 0.881, 0.0, 0.04167, 0.0, 0.875, 0.0, 0.03571, 0.0, 0.04762, 0.0, 0.875, 0.0, 0.04167, 0.0, 0.04762, 0.0, 0.869, 0.0, 0.875, 0.0, 0.05357, 0.0, 0.869, 0.0, 0.04762, 0.0, 0.05952, 0.0, 0.869, 0.0, 0.05357, 0.0, 0.05952, 0.0, 0.8631, 0.0, 0.869, 0.0, 0.06548, 0.0, 0.8631, 0.0, 0.05952, 0.0, 0.07143, 0.0, 0.8631, 0.0, 0.06548, 0.0, 0.07143, 0.0, 0.8571, 0.0, 0.8631, 0.0, 0.07143, 0.0, 0.8512, 0.0, 0.8571, 0.0, 0.07738, 0.0, 0.8512, 0.0, 0.07143, 0.0, 0.07738, 0.0, 0.8452, 0.0, 0.8512, 0.0, 0.07738, 0.0, 0.8393, 0.0, 0.8452, 0.0, 0.08333, 0.0, 0.8393, 0.0, 0.07738, 0.0, 0.08333, 0.0, 0.8333, 0.0, 0.8393, 0.0, 0.08929, 0.0, 0.8333, 0.0, 0.08333, 0.0, 0.08929, 0.0, 0.8274, 0.0, 0.8333, 0.0, 0.09524, 0.0, 0.8274, 0.0, 0.08929, 0.0, 0.09524, 0.0, 0.8214, 0.0, 0.8274, 0.0, 0.1012, 0.0, 0.8214, 0.0, 0.09524, 0.0, 0.1012, 0.0, 0.8155, 0.0, 0.8214, 0.0, 0.1071, 0.0, 0.8155, 0.0, 0.1012, 0.0, 0.1131, 0.0, 0.8155, 0.0, 0.1071, 0.0, 0.1131, 0.0, 0.8095, 0.0, 0.8155, 0.0, 0.119, 0.0, 0.8095, 0.0, 0.1131, 0.0, 0.119, 0.0, 0.8036, 0.0, 0.8095, 0.0, 0.125, 0.0, 0.8036, 0.0, 0.119, 0.0, 0.131, 0.0, 0.8036, 0.0, 0.125, 0.0, 0.131, 0.0, 0.7976, 0.0, 0.8036, 0.0, 0.1369, 0.0, 0.7976, 0.0, 0.131, 0.0, 0.1429, 0.0, 0.7976, 0.0, 0.1369, 0.0, 0.1429, 0.0, 0.7917, 0.0, 0.7976, 0.0, 0.1488, 0.0, 0.7917, 0.0, 0.1429, 0.0, 0.1488, 0.0, 0.7857, 0.0, 0.7917, 0.0, 0.1548, 0.0, 0.7857, 0.0, 0.1488, 0.0, 0.1548, 0.0, 0.7798, 0.0, 0.7857, 0.0, 0.1607, 0.0, 0.7798, 0.0, 0.1548, 0.0, 0.1607, 0.0, 0.7738, 0.0, 0.7798, 0.0, 0.1607, 0.0, 0.7679, 0.0, 0.7738, 0.0, 0.1607, 0.0, 0.7619, 0.0, 0.7679, 0.0, 0.1667, 0.0, 0.7619, 0.0, 0.1607, 0.0, 0.1667, 0.0, 0.756, 0.0, 0.7619, 0.0, 0.1667, 0.0, 0.75, 0.0, 0.756, 0.0, 0.1667, 0.0, 0.744, 0.0, 0.75, 0.0, 0.1726, 0.0, 0.744, 0.0, 0.1667, 0.0, 0.1726, 0.0, 0.7381, 0.0, 0.744, 0.0, 0.1726, 0.0, 0.7321, 0.0, 0.7381, 0.0, 0.1726, 0.0, 0.7262, 0.0, 0.7321, 0.0, 0.1726, 0.0, 0.7202, 0.0, 0.7262, 0.0, 0.1726, 0.0, 0.7143, 0.0, 0.7202, 0.0, 0.1726, 0.0, 0.7083, 0.0, 0.7143, 0.0, 0.1786, 0.0, 0.7083, 0.0, 0.1726, 0.0, 0.1786, 0.0, 0.7024, 0.0, 0.7083, 0.0, 0.1786, 0.0, 0.6964, 0.0, 0.7024, 0.0, 0.1845, 0.0, 0.6964, 0.0, 0.1786, 0.0, 0.1845, 0.0, 0.6905, 0.0, 0.6964, 0.0, 0.1905, 0.0, 0.6905, 0.0, 0.1845, 0.0, 0.1905, 0.0, 0.6845, 0.0, 0.6905, 0.0, 0.1905, 0.0, 0.6786, 0.0, 0.6845, 0.0, 0.1964, 0.0, 0.6786, 0.0, 0.1905, 0.0, 0.1964, 0.0, 0.6726, 0.0, 0.6786, 0.0, 0.2024, 0.0, 0.6726, 0.0, 0.1964, 0.0, 0.2024, 0.0, 0.6667, 0.0, 0.6726, 0.0, 0.2083, 0.0, 0.6667, 0.0, 0.2024, 0.0, 0.2083, 0.0, 0.6607, 0.0, 0.6667, 0.0, 0.2143, 0.0, 0.6607, 0.0, 0.2083, 0.0, 0.2143, 0.0, 0.6548, 0.0, 0.6607, 0.0, 0.2202, 0.0, 0.6548, 0.0, 0.2143, 0.0, 0.2262, 0.0, 0.6548, 0.0, 0.2202, 0.0, 0.2262, 0.0, 0.6488, 0.0, 0.6548, 0.0, 0.2321, 0.0, 0.6488, 0.0, 0.2262, 0.0, 0.2381, 0.0, 0.6488, 0.0, 0.2321, 0.0, 0.244, 0.0, 0.6488, 0.0, 0.2381, 0.0, 0.244, 0.0, 0.6429, 0.0, 0.6488, 0.0, 0.25, 0.0, 0.6429, 0.0, 0.244, 0.0, 0.256, 0.0, 0.6429, 0.0, 0.25, 0.0, 0.2619, 0.0, 0.6429, 0.0, 0.256, 0.0, 0.2619, 0.0, 0.6369, 0.0, 0.6429, 0.0, 0.2679, 0.0, 0.6369, 0.0, 0.2619, 0.0, 0.2738, 0.0, 0.6369, 0.0, 0.2679, 0.0, 0.2798, 0.0, 0.6369, 0.0, 0.2738, 0.0, 0.2857, 0.0, 0.6369, 0.0, 0.2798, 0.0, 0.2857, 0.0, 0.631, 0.0, 0.6369, 0.0, 0.2917, 0.0, 0.631, 0.0, 0.2857, 0.0, 0.2976, 0.0, 0.631, 0.0, 0.2917, 0.0, 0.3036, 0.0, 0.631, 0.0, 0.2976, 0.0, 0.3095, 0.0, 0.631, 0.0, 0.3036, 0.0, 0.3155, 0.0, 0.631, 0.0, 0.3095, 0.0, 0.3155, 0.0, 0.625, 0.0, 0.631, 0.0, 0.3214, 0.0, 0.625, 0.0, 0.3155, 0.0, 0.3274, 0.0, 0.625, 0.0, 0.3214, 0.0, 0.3333, 0.0, 0.625, 0.0, 0.3274, 0.0, 0.3393, 0.0, 0.625, 0.0, 0.3333, 0.0, 0.3452, 0.0, 0.625, 0.0, 0.3393, 0.0, 0.3512, 0.0, 0.625, 0.0, 0.3452, 0.0, 0.3512, 0.0, 0.619, 0.0, 0.625, 0.0, 0.3571, 0.0, 0.619, 0.0, 0.3512, 0.0, 0.3631, 0.0, 0.619, 0.0, 0.3571, 0.0, 0.369, 0.0, 0.619, 0.0, 0.3631, 0.0, 0.375, 0.0, 0.619, 0.0, 0.369, 0.0, 0.381, 0.0, 0.619, 0.0, 0.375, 0.0, 0.3869, 0.0, 0.619, 0.0, 0.381, 0.0, 0.3929, 0.0, 0.619, 0.0, 0.3869, 0.0, 0.3988, 0.0, 0.619, 0.0, 0.3929, 0.0, 0.4048, 0.0, 0.619, 0.0, 0.3988, 0.0, 0.4107, 0.0, 0.619, 0.0, 0.4048, 0.0, 0.4107, 0.0, 0.6131, 0.0, 0.619, 0.0, 0.4167, 0.0, 0.6131, 0.0, 0.4107, 0.0, 0.4226, 0.0, 0.6131, 0.0, 0.4167, 0.0, 0.4286, 0.0, 0.6131, 0.0, 0.4226, 0.0, 0.4345, 0.0, 0.6131, 0.0, 0.4286, 0.0, 0.4345, 0.0, 0.6071, 0.0, 0.6131, 0.0, 0.4405, 0.0, 0.6071, 0.0, 0.4345, 0.0, 0.4405, 0.0, 0.6012, 0.0, 0.6071, 0.0, 0.4464, 0.0, 0.6012, 0.0, 0.4405, 0.0, 0.4464, 0.0, 0.5952, 0.0, 0.6012, 0.0, 0.4524, 0.0, 0.5952, 0.0, 0.4464, 0.0, 0.4524, 0.0, 0.5893, 0.0, 0.5952, 0.0, 0.4583, 0.0, 0.5893, 0.0, 0.4524, 0.0, 0.4583, 0.0, 0.5833, 0.0, 0.5893, 0.0, 0.4643, 0.0, 0.5833, 0.0, 0.4583, 0.0, 0.4643, 0.0, 0.5774, 0.0, 0.5833, 0.0, 0.4702, 0.0, 0.5774, 0.0, 0.4643, 0.0, 0.4702, 0.0, 0.5714, 0.0, 0.5774, 0.0, 0.4762, 0.0, 0.5714, 0.0, 0.4702, 0.0, 0.4762, 0.0, 0.5655, 0.0, 0.5714, 0.0, 0.4762, 0.0, 0.5595, 0.0, 0.5655, 0.0, 0.4762, 0.0, 0.5536, 0.0, 0.5595, 0.0, 0.4821, 0.0, 0.5536, 0.0, 0.4762, 0.0, 0.4821, 0.0, 0.5476, 0.0, 0.5536, 0.0, 0.4821, 0.0, 0.5417, 0.0, 0.5476, 0.0, 0.4881, 0.0, 0.5417, 0.0, 0.4821, 0.0, 0.4881, 0.0, 0.5357, 0.0, 0.5417, 0.0, 0.4881, 0.0, 0.5298, 0.0, 0.5357, 0.0, 0.494, 0.0, 0.5298, 0.0, 0.4881, 0.0, 0.494, 0.0, 0.5238, 0.0, 0.5298, 0.0, 0.494, 0.0, 0.5179, 0.0, 0.5238, 0.0, 0.5, 0.0, 0.5179, 0.0, 0.494, 0.0, 0.5, 0.0, 0.5119, 0.0, 0.5179, 0.0, 0.5, 0.0, 0.506, 0.0, 0.5119, 0.0, 0.1905, 0.0, 0.1964, 0.0, 0.1964, 0.0, 0.1905, 0.0, 0.7857, 0.0, 0.7917, 0.0, 0.7917, 0.0, 0.7857, 0.0, 0.2976, 0.0, 0.3036, 0.0, 0.3036, 0.0, 0.2976, 0.0, 0.5179, 0.0, 0.5238, 0.0, 0.5238, 0.0, 0.5179, 0.0, 0.9107, 0.0, 0.9167, 0.0, 0.9167, 0.0, 0.9107, 0.0, 0.1488, 0.0, 0.1548, 0.0, 0.1548, 0.0, 0.1488, 0.0, 0.494, 0.0, 0.5, 0.0, 0.5, 0.0, 0.494, 0.0, 0.8571, 0.0, 0.8631, 0.0, 0.8631, 0.0, 0.8571, 0.0, 0.6071, 0.0, 0.6131, 0.0, 0.6131, 0.0, 0.6071, 0.0, 0.9762, 0.0, 0.9821, 0.0, 0.9821, 0.0, 0.9762, 0.0, 0.3036, 0.0, 0.3095, 0.0, 0.3095, 0.0, 0.3036, 0.0, 0.6726, 0.0, 0.6786, 0.0, 0.6786, 0.0, 0.6726, 0.0, 0.4345, 0.0, 0.4405, 0.0, 0.4405, 0.0, 0.4345, 0.0, 0.8512, 0.0, 0.8571, 0.0, 0.8571, 0.0, 0.8512, 0.0, 0.1964, 0.0, 0.2024, 0.0, 0.2024, 0.0, 0.1964, 0.0, 0.9821, 0.0, 0.9881, 0.0, 0.9881, 0.0, 0.9821, 0.0, 0.7798, 0.0, 0.7857, 0.0, 0.7857, 0.0, 0.7798, 0.0, 0.3095, 0.0, 0.3155, 0.0, 0.3155, 0.0, 0.3095, 0.0, 0.5119, 0.0, 0.5179, 0.0, 0.5179, 0.0, 0.5119, 0.0, 0.07143, 0.0, 0.07738, 0.0, 0.07738, 0.0, 0.07143, 0.0, 0.1548, 0.0, 0.1607, 0.0, 0.1607, 0.0, 0.1548, 0.0, 0.5, 0.0, 0.506, 0.0, 0.506, 0.0, 0.5, 0.0, 0.6012, 0.0, 0.6071, 0.0, 0.6071, 0.0, 0.6012, 0.0, 0.506, 0.0, 0.5119, 0.0, 0.5119, 0.0, 0.506, 0.0, 0.6667, 0.0, 0.6726, 0.0, 0.6726, 0.0, 0.6667, 0.0, 0.4405, 0.0, 0.4464, 0.0, 0.4464, 0.0, 0.4405, 0.0, 0.9048, 0.0, 0.9107, 0.0, 0.9107, 0.0, 0.9048, 0.0, 0.625, 0.0, 0.631, 0.0, 0.631, 0.0, 0.625, 0.0, 0.8452, 0.0, 0.8512, 0.0, 0.8512, 0.0, 0.8452, 0.0, 0.2024, 0.0, 0.2083, 0.0, 0.2083, 0.0, 0.2024, 0.0, 0.9881, 0.0, 0.994, 0.0, 0.994, 0.0, 0.9881, 0.0, 0.7738, 0.0, 0.7798, 0.0, 0.7798, 0.0, 0.7738, 0.0, 0.3155, 0.0, 0.3214, 0.0, 0.3214, 0.0, 0.3155, 0.0, 0.8393, 0.0, 0.8452, 0.0, 0.8452, 0.0, 0.8393, 0.0, 0.5952, 0.0, 0.6012, 0.0, 0.6012, 0.0, 0.5952, 0.0, 0.994, 0.0, 1.0, 0.0, 1.0, 0.0, 0.994, 0.0, 0.7679, 0.0, 0.7738, 0.0, 0.7738, 0.0, 0.7679, 0.0, 0.3214, 0.0, 0.3274, 0.0, 0.3274, 0.0, 0.3214, 0.0, 0.07738, 0.0, 0.08333, 0.0, 0.08333, 0.0, 0.07738, 0.0, 0.6607, 0.0, 0.6667, 0.0, 0.6667, 0.0, 0.6607, 0.0, 0.4464, 0.0, 0.4524, 0.0, 0.4524, 0.0, 0.4464, 0.0, 0.2083, 0.0, 0.2143, 0.0, 0.2143, 0.0, 0.2083, 0.0, 0.7619, 0.0, 0.7679, 0.0, 0.7679, 0.0, 0.7619, 0.0, 0.3274, 0.0, 0.3333, 0.0, 0.3333, 0.0, 0.3274, 0.0, 0.8988, 0.0, 0.9048, 0.0, 0.9048, 0.0, 0.8988, 0.0, 0.1607, 0.0, 0.1667, 0.0, 0.1667, 0.0, 0.1607, 0.0, 0.8333, 0.0, 0.8393, 0.0, 0.8393, 0.0, 0.8333, 0.0, 0.5893, 0.0, 0.5952, 0.0, 0.5952, 0.0, 0.5893, 0.0, 1.0, 0.0, 0.0, 0.0, 0.0, 0.0, 1.0, 0.0, 0.3333, 0.0, 0.3393, 0.0, 0.3393, 0.0, 0.3333, 0.0, 0.08333, 0.0, 0.08929, 0.0, 0.08929, 0.0, 0.08333, 0.0, 0.6548, 0.0, 0.6607, 0.0, 0.6607, 0.0, 0.6548, 0.0, 0.4524, 0.0, 0.4583, 0.0, 0.4583, 0.0, 0.4524, 0.0, 0.2143, 0.0, 0.2202, 0.0, 0.2202, 0.0, 0.2143, 0.0, 0.0, 0.0, 0.005952, 0.0, 0.005952, 0.0, 0.0, 0.0, 0.756, 0.0, 0.7619, 0.0, 0.7619, 0.0, 0.756, 0.0, 0.3393, 0.0, 0.3452, 0.0, 0.3452, 0.0, 0.3393, 0.0, 0.8274, 0.0, 0.8333, 0.0, 0.8333, 0.0, 0.8274, 0.0, 0.2202, 0.0, 0.2262, 0.0, 0.2262, 0.0, 0.2202, 0.0, 0.5833, 0.0, 0.5893, 0.0, 0.5893, 0.0, 0.5833, 0.0, 0.75, 0.0, 0.756, 0.0, 0.756, 0.0, 0.75, 0.0, 0.3452, 0.0, 0.3512, 0.0, 0.3512, 0.0, 0.3452, 0.0, 0.08929, 0.0, 0.09524, 0.0, 0.09524, 0.0, 0.08929, 0.0, 0.4583, 0.0, 0.4643, 0.0, 0.4643, 0.0, 0.4583, 0.0, 0.8929, 0.0, 0.8988, 0.0, 0.8988, 0.0, 0.8929, 0.0, 0.005952, 0.0, 0.0119, 0.0, 0.0119, 0.0, 0.005952, 0.0, 0.744, 0.0, 0.75, 0.0, 0.75, 0.0, 0.744, 0.0, 0.6488, 0.0, 0.6548, 0.0, 0.6548, 0.0, 0.6488, 0.0, 0.1667, 0.0, 0.1726, 0.0, 0.1726, 0.0, 0.1667, 0.0, 0.619, 0.0, 0.625, 0.0, 0.625, 0.0, 0.619, 0.0, 0.8214, 0.0, 0.8274, 0.0, 0.8274, 0.0, 0.8214, 0.0, 0.2262, 0.0, 0.2321, 0.0, 0.2321, 0.0, 0.2262, 0.0, 0.5774, 0.0, 0.5833, 0.0, 0.5833, 0.0, 0.5774, 0.0, 0.0119, 0.0, 0.01786, 0.0, 0.01786, 0.0, 0.0119, 0.0, 0.3512, 0.0, 0.3571, 0.0, 0.3571, 0.0, 0.3512, 0.0, 0.09524, 0.0, 0.1012, 0.0, 0.1012, 0.0, 0.09524, 0.0, 0.4643, 0.0, 0.4702, 0.0, 0.4702, 0.0, 0.4643, 0.0, 0.2321, 0.0, 0.2381, 0.0, 0.2381, 0.0, 0.2321, 0.0, 0.7381, 0.0, 0.744, 0.0, 0.744, 0.0, 0.7381, 0.0, 0.3571, 0.0, 0.3631, 0.0, 0.3631, 0.0, 0.3571, 0.0, 0.8869, 0.0, 0.8929, 0.0, 0.8929, 0.0, 0.8869, 0.0, 0.8155, 0.0, 0.8214, 0.0, 0.8214, 0.0, 0.8155, 0.0, 0.2381, 0.0, 0.244, 0.0, 0.244, 0.0, 0.2381, 0.0, 0.5714, 0.0, 0.5774, 0.0, 0.5774, 0.0, 0.5714, 0.0, 0.01786, 0.0, 0.02381, 0.0, 0.02381, 0.0, 0.01786, 0.0, 0.7321, 0.0, 0.7381, 0.0, 0.7381, 0.0, 0.7321, 0.0, 0.3631, 0.0, 0.369, 0.0, 0.369, 0.0, 0.3631, 0.0, 0.1012, 0.0, 0.1071, 0.0, 0.1071, 0.0, 0.1012, 0.0, 0.4702, 0.0, 0.4762, 0.0, 0.4762, 0.0, 0.4702, 0.0, 0.02381, 0.0, 0.02976, 0.0, 0.02976, 0.0, 0.02381, 0.0, 0.7262, 0.0, 0.7321, 0.0, 0.7321, 0.0, 0.7262, 0.0, 0.369, 0.0, 0.375, 0.0, 0.375, 0.0, 0.369, 0.0, 0.1071, 0.0, 0.1131, 0.0, 0.1131, 0.0, 0.1071, 0.0, 0.6429, 0.0, 0.6488, 0.0, 0.6488, 0.0, 0.6429, 0.0, 0.244, 0.0, 0.25, 0.0, 0.25, 0.0, 0.244, 0.0, 0.5655, 0.0, 0.5714, 0.0, 0.5714, 0.0, 0.5655, 0.0, 0.7202, 0.0, 0.7262, 0.0, 0.7262, 0.0, 0.7202, 0.0, 0.375, 0.0, 0.381, 0.0, 0.381, 0.0, 0.375, 0.0, 0.881, 0.0, 0.8869, 0.0, 0.8869, 0.0, 0.881, 0.0, 0.8095, 0.0, 0.8155, 0.0, 0.8155, 0.0, 0.8095, 0.0, 0.25, 0.0, 0.256, 0.0, 0.256, 0.0, 0.25, 0.0, 0.5595, 0.0, 0.5655, 0.0, 0.5655, 0.0, 0.5595, 0.0, 0.02976, 0.0, 0.03571, 0.0, 0.03571, 0.0, 0.02976, 0.0, 0.7143, 0.0, 0.7202, 0.0, 0.7202, 0.0, 0.7143, 0.0, 0.381, 0.0, 0.3869, 0.0, 0.3869, 0.0, 0.381, 0.0, 0.9345, 0.0, 0.9405, 0.0, 0.9405, 0.0, 0.9345, 0.0, 0.1131, 0.0, 0.119, 0.0, 0.119, 0.0, 0.1131, 0.0, 0.256, 0.0, 0.2619, 0.0, 0.2619, 0.0, 0.256, 0.0, 0.5536, 0.0, 0.5595, 0.0, 0.5595, 0.0, 0.5536, 0.0, 0.7083, 0.0, 0.7143, 0.0, 0.7143, 0.0, 0.7083, 0.0, 0.3869, 0.0, 0.3929, 0.0, 0.3929, 0.0, 0.3869, 0.0, 0.9286, 0.0, 0.9345, 0.0, 0.9345, 0.0, 0.9286, 0.0, 0.4762, 0.0, 0.4821, 0.0, 0.4821, 0.0, 0.4762, 0.0, 0.875, 0.0, 0.881, 0.0, 0.881, 0.0, 0.875, 0.0, 0.1726, 0.0, 0.1786, 0.0, 0.1786, 0.0, 0.1726, 0.0, 0.9405, 0.0, 0.9464, 0.0, 0.9464, 0.0, 0.9405, 0.0, 0.8036, 0.0, 0.8095, 0.0, 0.8095, 0.0, 0.8036, 0.0, 0.03571, 0.0, 0.04167, 0.0, 0.04167, 0.0, 0.03571, 0.0, 0.3929, 0.0, 0.3988, 0.0, 0.3988, 0.0, 0.3929, 0.0, 0.119, 0.0, 0.125, 0.0, 0.125, 0.0, 0.119, 0.0, 0.6369, 0.0, 0.6429, 0.0, 0.6429, 0.0, 0.6369, 0.0, 0.9464, 0.0, 0.9524, 0.0, 0.9524, 0.0, 0.9464, 0.0, 0.2619, 0.0, 0.2679, 0.0, 0.2679, 0.0, 0.2619, 0.0, 0.5476, 0.0, 0.5536, 0.0, 0.5536, 0.0, 0.5476, 0.0, 0.04167, 0.0, 0.04762, 0.0, 0.04762, 0.0, 0.04167, 0.0, 0.7024, 0.0, 0.7083, 0.0, 0.7083, 0.0, 0.7024, 0.0, 0.3988, 0.0, 0.4048, 0.0, 0.4048, 0.0, 0.3988, 0.0, 0.125, 0.0, 0.131, 0.0, 0.131, 0.0, 0.125, 0.0, 0.2679, 0.0, 0.2738, 0.0, 0.2738, 0.0, 0.2679, 0.0, 0.5417, 0.0, 0.5476, 0.0, 0.5476, 0.0, 0.5417, 0.0, 0.6964, 0.0, 0.7024, 0.0, 0.7024, 0.0, 0.6964, 0.0, 0.4048, 0.0, 0.4107, 0.0, 0.4107, 0.0, 0.4048, 0.0, 0.9226, 0.0, 0.9286, 0.0, 0.9286, 0.0, 0.9226, 0.0, 0.4821, 0.0, 0.4881, 0.0, 0.4881, 0.0, 0.4821, 0.0, 0.869, 0.0, 0.875, 0.0, 0.875, 0.0, 0.869, 0.0, 0.1786, 0.0, 0.1845, 0.0, 0.1845, 0.0, 0.1786, 0.0, 0.9524, 0.0, 0.9583, 0.0, 0.9583, 0.0, 0.9524, 0.0, 0.7976, 0.0, 0.8036, 0.0, 0.8036, 0.0, 0.7976, 0.0, 0.2738, 0.0, 0.2798, 0.0, 0.2798, 0.0, 0.2738, 0.0, 0.04762, 0.0, 0.05357, 0.0, 0.05357, 0.0, 0.04762, 0.0, 0.131, 0.0, 0.1369, 0.0, 0.1369, 0.0, 0.131, 0.0, 0.6131, 0.0, 0.619, 0.0, 0.619, 0.0, 0.6131, 0.0, 0.9583, 0.0, 0.9643, 0.0, 0.9643, 0.0, 0.9583, 0.0, 0.2798, 0.0, 0.2857, 0.0, 0.2857, 0.0, 0.2798, 0.0, 0.5357, 0.0, 0.5417, 0.0, 0.5417, 0.0, 0.5357, 0.0, 0.05357, 0.0, 0.05952, 0.0, 0.05952, 0.0, 0.05357, 0.0, 0.6905, 0.0, 0.6964, 0.0, 0.6964, 0.0, 0.6905, 0.0, 0.4107, 0.0, 0.4167, 0.0, 0.4167, 0.0, 0.4107, 0.0, 0.1369, 0.0, 0.1429, 0.0, 0.1429, 0.0, 0.1369, 0.0, 0.1845, 0.0, 0.1905, 0.0, 0.1905, 0.0, 0.1845, 0.0, 0.5298, 0.0, 0.5357, 0.0, 0.5357, 0.0, 0.5298, 0.0, 0.4167, 0.0, 0.4226, 0.0, 0.4226, 0.0, 0.4167, 0.0, 0.9167, 0.0, 0.9226, 0.0, 0.9226, 0.0, 0.9167, 0.0, 0.631, 0.0, 0.6369, 0.0, 0.6369, 0.0, 0.631, 0.0, 0.4881, 0.0, 0.494, 0.0, 0.494, 0.0, 0.4881, 0.0, 0.8631, 0.0, 0.869, 0.0, 0.869, 0.0, 0.8631, 0.0, 0.9643, 0.0, 0.9702, 0.0, 0.9702, 0.0, 0.9643, 0.0, 0.7917, 0.0, 0.7976, 0.0, 0.7976, 0.0, 0.7917, 0.0, 0.2857, 0.0, 0.2917, 0.0, 0.2917, 0.0, 0.2857, 0.0, 0.05952, 0.0, 0.06548, 0.0, 0.06548, 0.0, 0.05952, 0.0, 0.6845, 0.0, 0.6905, 0.0, 0.6905, 0.0, 0.6845, 0.0, 0.4226, 0.0, 0.4286, 0.0, 0.4286, 0.0, 0.4226, 0.0, 0.1429, 0.0, 0.1488, 0.0, 0.1488, 0.0, 0.1429, 0.0, 0.9702, 0.0, 0.9762, 0.0, 0.9762, 0.0, 0.9702, 0.0, 0.2917, 0.0, 0.2976, 0.0, 0.2976, 0.0, 0.2917, 0.0, 0.5238, 0.0, 0.5298, 0.0, 0.5298, 0.0, 0.5238, 0.0, 0.06548, 0.0, 0.07143, 0.0, 0.07143, 0.0, 0.06548, 0.0, 0.6786, 0.0, 0.6845, 0.0, 0.6845, 0.0, 0.6786, 0.0, 0.4286, 0.0, 0.4345, 0.0, 0.4345, 0.0, 0.4286, 0.0])
me_curve_071.materials.append(mat_svgmat_001)
me_curve_071.use_remesh_fix_poles = True
me_curve_071.use_remesh_preserve_attributes = False
me_curve_071.update()

# ---- objects
ob_light = bpy.data.objects.new('Light', light_light)
ob_curve_071 = bpy.data.objects.new('Curve.071', me_curve_071)

# ---- transforms, parenting, visibility, modifiers, constraints
ob_light.location = (4.076, 1.005, 5.904)
ob_light.rotation_euler = (0.6503, 0.05522, 1.866)
ob_light.lock_rotations_4d = False
ob_light.empty_display_type = 'ARROWS'
ob_light.color = (0.0, 0.0, 0.0, 0.0)
ob_light.lineart.crease_threshold = 0.0
ob_curve_071.location = (0.0, 0.0, 0.0)

# ---- collection membership
col_collection.objects.link(ob_light)
col_collection.objects.link(ob_curve_071)

# ---- scene / render settings (as saved in the file)
scene.frame_start = 1; scene.frame_end = 250; scene.frame_set(1)
scene.render.engine = 'BLENDER_EEVEE_NEXT'
scene.cycles.use_denoising = False
scene.cycles.samples = 128
scene.cycles.sampling_pattern = 'TABULATED_SOBOL'
scene.cycles.use_adaptive_sampling = False
scene.cycles.use_light_tree = False
scene.view_settings.view_transform = 'Filmic'
bpy.context.view_layer.update()

# ---- added for rendering (the .blend has no active camera): camera
cam_auto = bpy.data.cameras.new('AutoCamera')
cam_auto.lens = 50.0
cam_auto.sensor_width = 36.0
cam_auto.clip_end = 1000.0
ob_auto_camera = bpy.data.objects.new('AutoCamera', cam_auto)
scene.collection.objects.link(ob_auto_camera)
ob_auto_camera.location = (0.220984, -0.145019, 0.149032)
ob_auto_camera.rotation_euler = (1.09748, -7.21219e-08, 0.694738)
scene.camera = ob_auto_camera
bpy.context.view_layer.update()
